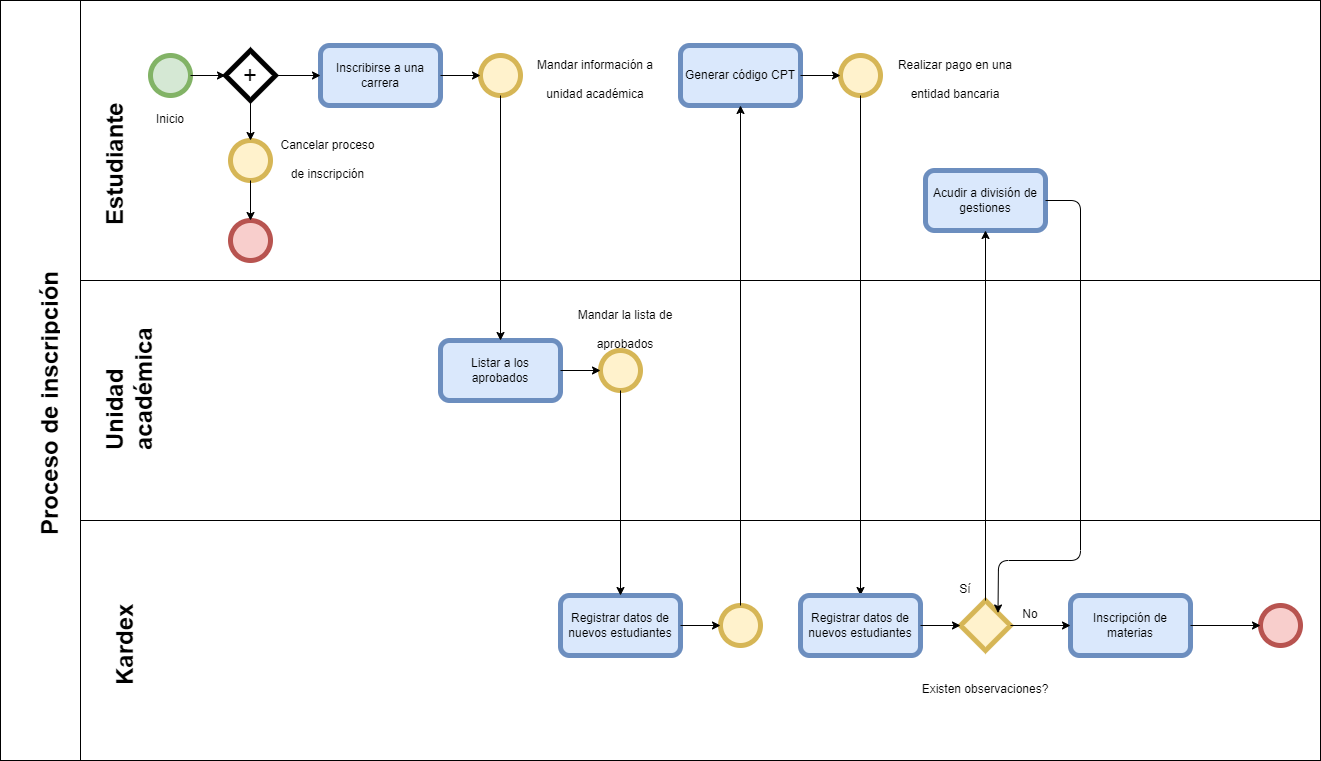

The diagram above was exported from draw.io. Its source (the exported page's mxGraphModel, read from the mxfile embedded in the PNG):
<mxGraphModel dx="1021" dy="644" grid="1" gridSize="10" guides="1" tooltips="1" connect="1" arrows="1" fold="1" page="1" pageScale="1" pageWidth="1100" pageHeight="850" math="0" shadow="0">
  <root>
    <mxCell id="0" />
    <mxCell id="1" parent="0" />
    <mxCell id="240n8h8BAxV-QfjJRjE3-2" value="" style="rounded=0;whiteSpace=wrap;html=1;" vertex="1" parent="1">
      <mxGeometry x="120" y="40" width="1240" height="280" as="geometry" />
    </mxCell>
    <mxCell id="240n8h8BAxV-QfjJRjE3-3" value="" style="rounded=0;whiteSpace=wrap;html=1;" vertex="1" parent="1">
      <mxGeometry x="120" y="320" width="1240" height="240" as="geometry" />
    </mxCell>
    <mxCell id="240n8h8BAxV-QfjJRjE3-4" value="" style="rounded=0;whiteSpace=wrap;html=1;" vertex="1" parent="1">
      <mxGeometry x="120" y="560" width="1240" height="240" as="geometry" />
    </mxCell>
    <mxCell id="240n8h8BAxV-QfjJRjE3-5" value="" style="rounded=0;whiteSpace=wrap;html=1;" vertex="1" parent="1">
      <mxGeometry x="40" y="40" width="80" height="760" as="geometry" />
    </mxCell>
    <mxCell id="240n8h8BAxV-QfjJRjE3-6" value="&lt;h1&gt;Proceso de inscripción&lt;/h1&gt;" style="text;html=1;strokeColor=none;fillColor=none;spacing=5;spacingTop=-20;whiteSpace=wrap;overflow=hidden;rounded=0;rotation=-90;" vertex="1" parent="1">
      <mxGeometry x="-60" y="420" width="290" height="30" as="geometry" />
    </mxCell>
    <mxCell id="240n8h8BAxV-QfjJRjE3-7" value="&lt;h1&gt;Kardex&lt;/h1&gt;" style="text;html=1;strokeColor=none;fillColor=none;spacing=5;spacingTop=-20;whiteSpace=wrap;overflow=hidden;rounded=0;rotation=-90;" vertex="1" parent="1">
      <mxGeometry x="110" y="665" width="100" height="30" as="geometry" />
    </mxCell>
    <mxCell id="240n8h8BAxV-QfjJRjE3-8" value="&lt;h1&gt;Estudiante&lt;/h1&gt;" style="text;html=1;strokeColor=none;fillColor=none;spacing=5;spacingTop=-20;whiteSpace=wrap;overflow=hidden;rounded=0;rotation=-90;" vertex="1" parent="1">
      <mxGeometry x="80" y="185" width="140" height="30" as="geometry" />
    </mxCell>
    <mxCell id="240n8h8BAxV-QfjJRjE3-9" value="&lt;h1&gt;Unidad académica&lt;/h1&gt;" style="text;html=1;strokeColor=none;fillColor=none;spacing=5;spacingTop=-20;whiteSpace=wrap;overflow=hidden;rounded=0;rotation=-90;" vertex="1" parent="1">
      <mxGeometry x="100" y="390" width="140" height="70" as="geometry" />
    </mxCell>
    <mxCell id="240n8h8BAxV-QfjJRjE3-10" value="" style="ellipse;whiteSpace=wrap;html=1;aspect=fixed;fillColor=#d5e8d4;strokeColor=#82b366;strokeWidth=5;" vertex="1" parent="1">
      <mxGeometry x="190" y="95" width="40" height="40" as="geometry" />
    </mxCell>
    <mxCell id="240n8h8BAxV-QfjJRjE3-11" value="" style="ellipse;whiteSpace=wrap;html=1;aspect=fixed;fillColor=#f8cecc;strokeColor=#b85450;strokeWidth=5;" vertex="1" parent="1">
      <mxGeometry x="270" y="260" width="40" height="40" as="geometry" />
    </mxCell>
    <mxCell id="240n8h8BAxV-QfjJRjE3-12" value="&lt;font style=&quot;font-size: 24px;&quot;&gt;+&lt;/font&gt;" style="rhombus;whiteSpace=wrap;html=1;strokeWidth=5;" vertex="1" parent="1">
      <mxGeometry x="265" y="90" width="50" height="50" as="geometry" />
    </mxCell>
    <mxCell id="240n8h8BAxV-QfjJRjE3-13" value="" style="ellipse;whiteSpace=wrap;html=1;aspect=fixed;fillColor=#fff2cc;strokeColor=#d6b656;strokeWidth=5;" vertex="1" parent="1">
      <mxGeometry x="270" y="180" width="40" height="40" as="geometry" />
    </mxCell>
    <mxCell id="240n8h8BAxV-QfjJRjE3-14" value="" style="endArrow=classic;html=1;rounded=0;fontSize=24;exitX=1;exitY=0.5;exitDx=0;exitDy=0;entryX=0;entryY=0.5;entryDx=0;entryDy=0;" edge="1" parent="1" source="240n8h8BAxV-QfjJRjE3-10" target="240n8h8BAxV-QfjJRjE3-12">
      <mxGeometry width="50" height="50" relative="1" as="geometry">
        <mxPoint x="400" y="360" as="sourcePoint" />
        <mxPoint x="450" y="310" as="targetPoint" />
      </mxGeometry>
    </mxCell>
    <mxCell id="240n8h8BAxV-QfjJRjE3-15" value="" style="endArrow=classic;html=1;rounded=0;fontSize=24;exitX=0.5;exitY=1;exitDx=0;exitDy=0;entryX=0.5;entryY=0;entryDx=0;entryDy=0;" edge="1" parent="1" source="240n8h8BAxV-QfjJRjE3-12" target="240n8h8BAxV-QfjJRjE3-13">
      <mxGeometry width="50" height="50" relative="1" as="geometry">
        <mxPoint x="240" y="160" as="sourcePoint" />
        <mxPoint x="275" y="160" as="targetPoint" />
      </mxGeometry>
    </mxCell>
    <mxCell id="240n8h8BAxV-QfjJRjE3-16" value="" style="endArrow=classic;html=1;rounded=0;fontSize=24;exitX=0.5;exitY=1;exitDx=0;exitDy=0;entryX=0.5;entryY=0;entryDx=0;entryDy=0;" edge="1" parent="1" source="240n8h8BAxV-QfjJRjE3-13" target="240n8h8BAxV-QfjJRjE3-11">
      <mxGeometry width="50" height="50" relative="1" as="geometry">
        <mxPoint x="300" y="150" as="sourcePoint" />
        <mxPoint x="300" y="190" as="targetPoint" />
      </mxGeometry>
    </mxCell>
    <mxCell id="240n8h8BAxV-QfjJRjE3-17" value="&lt;font style=&quot;font-size: 12px;&quot;&gt;Inicio&lt;/font&gt;" style="text;html=1;strokeColor=none;fillColor=none;align=center;verticalAlign=middle;whiteSpace=wrap;rounded=0;strokeWidth=5;fontSize=24;" vertex="1" parent="1">
      <mxGeometry x="180" y="140" width="60" height="30" as="geometry" />
    </mxCell>
    <mxCell id="240n8h8BAxV-QfjJRjE3-18" value="&lt;font style=&quot;font-size: 12px; line-height: 0.8;&quot;&gt;Cancelar proceso de inscripción&lt;/font&gt;" style="text;html=1;strokeColor=none;fillColor=none;align=center;verticalAlign=middle;whiteSpace=wrap;rounded=0;strokeWidth=5;fontSize=24;" vertex="1" parent="1">
      <mxGeometry x="315" y="180" width="105" height="30" as="geometry" />
    </mxCell>
    <mxCell id="240n8h8BAxV-QfjJRjE3-19" value="Inscribirse a una carrera" style="rounded=1;whiteSpace=wrap;html=1;strokeWidth=5;fontSize=12;fillColor=#dae8fc;strokeColor=#6c8ebf;" vertex="1" parent="1">
      <mxGeometry x="360" y="85" width="120" height="60" as="geometry" />
    </mxCell>
    <mxCell id="240n8h8BAxV-QfjJRjE3-20" value="" style="ellipse;whiteSpace=wrap;html=1;aspect=fixed;fillColor=#fff2cc;strokeColor=#d6b656;strokeWidth=5;" vertex="1" parent="1">
      <mxGeometry x="520" y="95" width="40" height="40" as="geometry" />
    </mxCell>
    <mxCell id="240n8h8BAxV-QfjJRjE3-21" value="Listar a los aprobados" style="rounded=1;whiteSpace=wrap;html=1;strokeWidth=5;fontSize=12;fillColor=#dae8fc;strokeColor=#6c8ebf;" vertex="1" parent="1">
      <mxGeometry x="480" y="380" width="120" height="60" as="geometry" />
    </mxCell>
    <mxCell id="240n8h8BAxV-QfjJRjE3-22" value="&lt;font style=&quot;font-size: 12px; line-height: 0.8;&quot;&gt;Mandar información a unidad académica&lt;/font&gt;" style="text;html=1;strokeColor=none;fillColor=none;align=center;verticalAlign=middle;whiteSpace=wrap;rounded=0;strokeWidth=5;fontSize=24;" vertex="1" parent="1">
      <mxGeometry x="570" y="100" width="130" height="30" as="geometry" />
    </mxCell>
    <mxCell id="240n8h8BAxV-QfjJRjE3-23" value="" style="ellipse;whiteSpace=wrap;html=1;aspect=fixed;fillColor=#fff2cc;strokeColor=#d6b656;strokeWidth=5;" vertex="1" parent="1">
      <mxGeometry x="640" y="390" width="40" height="40" as="geometry" />
    </mxCell>
    <mxCell id="240n8h8BAxV-QfjJRjE3-24" value="&lt;font style=&quot;font-size: 12px; line-height: 0.8;&quot;&gt;Mandar la lista de aprobados&lt;/font&gt;" style="text;html=1;strokeColor=none;fillColor=none;align=center;verticalAlign=middle;whiteSpace=wrap;rounded=0;strokeWidth=5;fontSize=24;" vertex="1" parent="1">
      <mxGeometry x="600" y="350" width="130" height="30" as="geometry" />
    </mxCell>
    <mxCell id="240n8h8BAxV-QfjJRjE3-25" value="" style="endArrow=classic;html=1;rounded=0;fontSize=24;exitX=0.5;exitY=1;exitDx=0;exitDy=0;entryX=0.5;entryY=0;entryDx=0;entryDy=0;" edge="1" parent="1" source="240n8h8BAxV-QfjJRjE3-20" target="240n8h8BAxV-QfjJRjE3-21">
      <mxGeometry width="50" height="50" relative="1" as="geometry">
        <mxPoint x="300" y="150" as="sourcePoint" />
        <mxPoint x="300" y="190" as="targetPoint" />
      </mxGeometry>
    </mxCell>
    <mxCell id="240n8h8BAxV-QfjJRjE3-26" value="" style="endArrow=classic;html=1;rounded=0;fontSize=24;exitX=1;exitY=0.5;exitDx=0;exitDy=0;entryX=0;entryY=0.5;entryDx=0;entryDy=0;" edge="1" parent="1" source="240n8h8BAxV-QfjJRjE3-19" target="240n8h8BAxV-QfjJRjE3-20">
      <mxGeometry width="50" height="50" relative="1" as="geometry">
        <mxPoint x="600" y="145" as="sourcePoint" />
        <mxPoint x="600" y="390" as="targetPoint" />
      </mxGeometry>
    </mxCell>
    <mxCell id="240n8h8BAxV-QfjJRjE3-27" value="" style="endArrow=classic;html=1;rounded=0;fontSize=24;exitX=1;exitY=0.5;exitDx=0;exitDy=0;entryX=0;entryY=0.5;entryDx=0;entryDy=0;" edge="1" parent="1" source="240n8h8BAxV-QfjJRjE3-12" target="240n8h8BAxV-QfjJRjE3-19">
      <mxGeometry width="50" height="50" relative="1" as="geometry">
        <mxPoint x="520" y="125" as="sourcePoint" />
        <mxPoint x="580.0000000000125" y="125" as="targetPoint" />
      </mxGeometry>
    </mxCell>
    <mxCell id="240n8h8BAxV-QfjJRjE3-28" value="" style="endArrow=classic;html=1;rounded=0;fontSize=24;exitX=1;exitY=0.5;exitDx=0;exitDy=0;entryX=0;entryY=0.5;entryDx=0;entryDy=0;" edge="1" parent="1" source="240n8h8BAxV-QfjJRjE3-21" target="240n8h8BAxV-QfjJRjE3-23">
      <mxGeometry width="50" height="50" relative="1" as="geometry">
        <mxPoint x="325" y="125" as="sourcePoint" />
        <mxPoint x="400" y="125" as="targetPoint" />
      </mxGeometry>
    </mxCell>
    <mxCell id="240n8h8BAxV-QfjJRjE3-29" value="Registrar datos de nuevos estudiantes" style="rounded=1;whiteSpace=wrap;html=1;strokeWidth=5;fontSize=12;fillColor=#dae8fc;strokeColor=#6c8ebf;" vertex="1" parent="1">
      <mxGeometry x="600" y="635" width="120" height="60" as="geometry" />
    </mxCell>
    <mxCell id="240n8h8BAxV-QfjJRjE3-30" value="" style="ellipse;whiteSpace=wrap;html=1;aspect=fixed;fillColor=#fff2cc;strokeColor=#d6b656;strokeWidth=5;" vertex="1" parent="1">
      <mxGeometry x="760" y="645" width="40" height="40" as="geometry" />
    </mxCell>
    <mxCell id="240n8h8BAxV-QfjJRjE3-31" value="" style="endArrow=classic;html=1;rounded=0;fontSize=24;exitX=0.5;exitY=1;exitDx=0;exitDy=0;entryX=0.5;entryY=0;entryDx=0;entryDy=0;" edge="1" parent="1" source="240n8h8BAxV-QfjJRjE3-23" target="240n8h8BAxV-QfjJRjE3-29">
      <mxGeometry width="50" height="50" relative="1" as="geometry">
        <mxPoint x="550" y="145" as="sourcePoint" />
        <mxPoint x="550" y="390" as="targetPoint" />
      </mxGeometry>
    </mxCell>
    <mxCell id="240n8h8BAxV-QfjJRjE3-32" value="" style="endArrow=classic;html=1;rounded=0;fontSize=24;exitX=1;exitY=0.5;exitDx=0;exitDy=0;entryX=0;entryY=0.5;entryDx=0;entryDy=0;" edge="1" parent="1" source="240n8h8BAxV-QfjJRjE3-29" target="240n8h8BAxV-QfjJRjE3-30">
      <mxGeometry width="50" height="50" relative="1" as="geometry">
        <mxPoint x="670" y="440" as="sourcePoint" />
        <mxPoint x="670" y="644.9999999999998" as="targetPoint" />
      </mxGeometry>
    </mxCell>
    <mxCell id="240n8h8BAxV-QfjJRjE3-33" value="Generar código CPT" style="rounded=1;whiteSpace=wrap;html=1;strokeWidth=5;fontSize=12;fillColor=#dae8fc;strokeColor=#6c8ebf;" vertex="1" parent="1">
      <mxGeometry x="720" y="85" width="120" height="60" as="geometry" />
    </mxCell>
    <mxCell id="240n8h8BAxV-QfjJRjE3-34" value="" style="endArrow=classic;html=1;rounded=0;fontSize=24;exitX=0.5;exitY=0;exitDx=0;exitDy=0;entryX=0.5;entryY=1;entryDx=0;entryDy=0;" edge="1" parent="1" source="240n8h8BAxV-QfjJRjE3-30" target="240n8h8BAxV-QfjJRjE3-33">
      <mxGeometry width="50" height="50" relative="1" as="geometry">
        <mxPoint x="550" y="145" as="sourcePoint" />
        <mxPoint x="550" y="390" as="targetPoint" />
      </mxGeometry>
    </mxCell>
    <mxCell id="240n8h8BAxV-QfjJRjE3-35" value="" style="ellipse;whiteSpace=wrap;html=1;aspect=fixed;fillColor=#fff2cc;strokeColor=#d6b656;strokeWidth=5;" vertex="1" parent="1">
      <mxGeometry x="880" y="95" width="40" height="40" as="geometry" />
    </mxCell>
    <mxCell id="240n8h8BAxV-QfjJRjE3-36" value="&lt;font style=&quot;font-size: 12px; line-height: 0.8;&quot;&gt;Realizar pago en una entidad bancaria&lt;/font&gt;" style="text;html=1;strokeColor=none;fillColor=none;align=center;verticalAlign=middle;whiteSpace=wrap;rounded=0;strokeWidth=5;fontSize=24;" vertex="1" parent="1">
      <mxGeometry x="930" y="100" width="130" height="30" as="geometry" />
    </mxCell>
    <mxCell id="240n8h8BAxV-QfjJRjE3-37" value="" style="endArrow=classic;html=1;rounded=0;fontSize=24;exitX=1;exitY=0.5;exitDx=0;exitDy=0;entryX=0;entryY=0.5;entryDx=0;entryDy=0;" edge="1" parent="1" source="240n8h8BAxV-QfjJRjE3-33" target="240n8h8BAxV-QfjJRjE3-35">
      <mxGeometry width="50" height="50" relative="1" as="geometry">
        <mxPoint x="550" y="145" as="sourcePoint" />
        <mxPoint x="550" y="390" as="targetPoint" />
      </mxGeometry>
    </mxCell>
    <mxCell id="240n8h8BAxV-QfjJRjE3-38" value="" style="endArrow=classic;html=1;rounded=0;fontSize=24;exitX=0.5;exitY=1;exitDx=0;exitDy=0;entryX=0.5;entryY=0;entryDx=0;entryDy=0;" edge="1" parent="1" source="240n8h8BAxV-QfjJRjE3-35" target="240n8h8BAxV-QfjJRjE3-39">
      <mxGeometry width="50" height="50" relative="1" as="geometry">
        <mxPoint x="850" y="125" as="sourcePoint" />
        <mxPoint x="890" y="125" as="targetPoint" />
        <Array as="points" />
      </mxGeometry>
    </mxCell>
    <mxCell id="240n8h8BAxV-QfjJRjE3-39" value="Registrar datos de nuevos estudiantes" style="rounded=1;whiteSpace=wrap;html=1;strokeWidth=5;fontSize=12;fillColor=#dae8fc;strokeColor=#6c8ebf;" vertex="1" parent="1">
      <mxGeometry x="840" y="635" width="120" height="60" as="geometry" />
    </mxCell>
    <mxCell id="240n8h8BAxV-QfjJRjE3-41" value="" style="rhombus;whiteSpace=wrap;html=1;strokeWidth=5;fillColor=#fff2cc;strokeColor=#d6b656;" vertex="1" parent="1">
      <mxGeometry x="1000" y="640" width="50" height="50" as="geometry" />
    </mxCell>
    <mxCell id="240n8h8BAxV-QfjJRjE3-42" value="&lt;font style=&quot;font-size: 12px; line-height: 0.8;&quot;&gt;Existen observaciones?&lt;/font&gt;" style="text;html=1;strokeColor=none;fillColor=none;align=center;verticalAlign=middle;whiteSpace=wrap;rounded=0;strokeWidth=5;fontSize=24;" vertex="1" parent="1">
      <mxGeometry x="960" y="710" width="130" height="30" as="geometry" />
    </mxCell>
    <mxCell id="240n8h8BAxV-QfjJRjE3-43" value="&lt;font style=&quot;font-size: 12px; line-height: 0.8;&quot;&gt;Sí&lt;/font&gt;" style="text;html=1;strokeColor=none;fillColor=none;align=center;verticalAlign=middle;whiteSpace=wrap;rounded=0;strokeWidth=5;fontSize=24;" vertex="1" parent="1">
      <mxGeometry x="990" y="610" width="30" height="30" as="geometry" />
    </mxCell>
    <mxCell id="240n8h8BAxV-QfjJRjE3-44" value="&lt;font style=&quot;font-size: 12px; line-height: 0.8;&quot;&gt;No&lt;/font&gt;" style="text;html=1;strokeColor=none;fillColor=none;align=center;verticalAlign=middle;whiteSpace=wrap;rounded=0;strokeWidth=5;fontSize=24;" vertex="1" parent="1">
      <mxGeometry x="1055" y="635" width="30" height="30" as="geometry" />
    </mxCell>
    <mxCell id="240n8h8BAxV-QfjJRjE3-45" value="Acudir a división de gestiones" style="rounded=1;whiteSpace=wrap;html=1;strokeWidth=5;fontSize=12;fillColor=#dae8fc;strokeColor=#6c8ebf;" vertex="1" parent="1">
      <mxGeometry x="965" y="210" width="120" height="60" as="geometry" />
    </mxCell>
    <mxCell id="240n8h8BAxV-QfjJRjE3-46" value="Inscripción de materias" style="rounded=1;whiteSpace=wrap;html=1;strokeWidth=5;fontSize=12;fillColor=#dae8fc;strokeColor=#6c8ebf;" vertex="1" parent="1">
      <mxGeometry x="1110" y="635" width="120" height="60" as="geometry" />
    </mxCell>
    <mxCell id="240n8h8BAxV-QfjJRjE3-48" value="" style="endArrow=classic;html=1;rounded=0;fontSize=24;entryX=0.5;entryY=1;entryDx=0;entryDy=0;exitX=0.5;exitY=0;exitDx=0;exitDy=0;" edge="1" parent="1" source="240n8h8BAxV-QfjJRjE3-41" target="240n8h8BAxV-QfjJRjE3-45">
      <mxGeometry width="50" height="50" relative="1" as="geometry">
        <mxPoint x="910" y="145" as="sourcePoint" />
        <mxPoint x="910" y="644.9999999999998" as="targetPoint" />
        <Array as="points" />
      </mxGeometry>
    </mxCell>
    <mxCell id="240n8h8BAxV-QfjJRjE3-49" value="" style="endArrow=classic;html=1;rounded=0;fontSize=24;entryX=0;entryY=0.5;entryDx=0;entryDy=0;exitX=1;exitY=0.5;exitDx=0;exitDy=0;" edge="1" parent="1" source="240n8h8BAxV-QfjJRjE3-41" target="240n8h8BAxV-QfjJRjE3-46">
      <mxGeometry width="50" height="50" relative="1" as="geometry">
        <mxPoint x="1035" y="649.9999999999998" as="sourcePoint" />
        <mxPoint x="1035" y="280" as="targetPoint" />
        <Array as="points" />
      </mxGeometry>
    </mxCell>
    <mxCell id="240n8h8BAxV-QfjJRjE3-50" value="" style="endArrow=classic;html=1;rounded=0;fontSize=24;entryX=0;entryY=0.5;entryDx=0;entryDy=0;exitX=1;exitY=0.5;exitDx=0;exitDy=0;" edge="1" parent="1" source="240n8h8BAxV-QfjJRjE3-39" target="240n8h8BAxV-QfjJRjE3-41">
      <mxGeometry width="50" height="50" relative="1" as="geometry">
        <mxPoint x="1060" y="674.9999999999998" as="sourcePoint" />
        <mxPoint x="1120" y="674.9999999999998" as="targetPoint" />
        <Array as="points" />
      </mxGeometry>
    </mxCell>
    <mxCell id="240n8h8BAxV-QfjJRjE3-51" value="" style="endArrow=classic;html=1;rounded=1;fontSize=24;entryX=1;entryY=0;entryDx=0;entryDy=0;exitX=1;exitY=0.5;exitDx=0;exitDy=0;" edge="1" parent="1" source="240n8h8BAxV-QfjJRjE3-45" target="240n8h8BAxV-QfjJRjE3-41">
      <mxGeometry width="50" height="50" relative="1" as="geometry">
        <mxPoint x="1035" y="649.9999999999998" as="sourcePoint" />
        <mxPoint x="1035" y="280" as="targetPoint" />
        <Array as="points">
          <mxPoint x="1120" y="240" />
          <mxPoint x="1120" y="600" />
          <mxPoint x="1038" y="600" />
        </Array>
      </mxGeometry>
    </mxCell>
    <mxCell id="240n8h8BAxV-QfjJRjE3-52" value="" style="ellipse;whiteSpace=wrap;html=1;aspect=fixed;fillColor=#f8cecc;strokeColor=#b85450;strokeWidth=5;" vertex="1" parent="1">
      <mxGeometry x="1300" y="645" width="40" height="40" as="geometry" />
    </mxCell>
    <mxCell id="240n8h8BAxV-QfjJRjE3-53" value="" style="endArrow=classic;html=1;rounded=0;fontSize=24;exitX=1;exitY=0.5;exitDx=0;exitDy=0;entryX=0;entryY=0.5;entryDx=0;entryDy=0;" edge="1" parent="1" source="240n8h8BAxV-QfjJRjE3-46" target="240n8h8BAxV-QfjJRjE3-52">
      <mxGeometry width="50" height="50" relative="1" as="geometry">
        <mxPoint x="730" y="674.9999999999998" as="sourcePoint" />
        <mxPoint x="770" y="674.9999999999998" as="targetPoint" />
      </mxGeometry>
    </mxCell>
  </root>
</mxGraphModel>